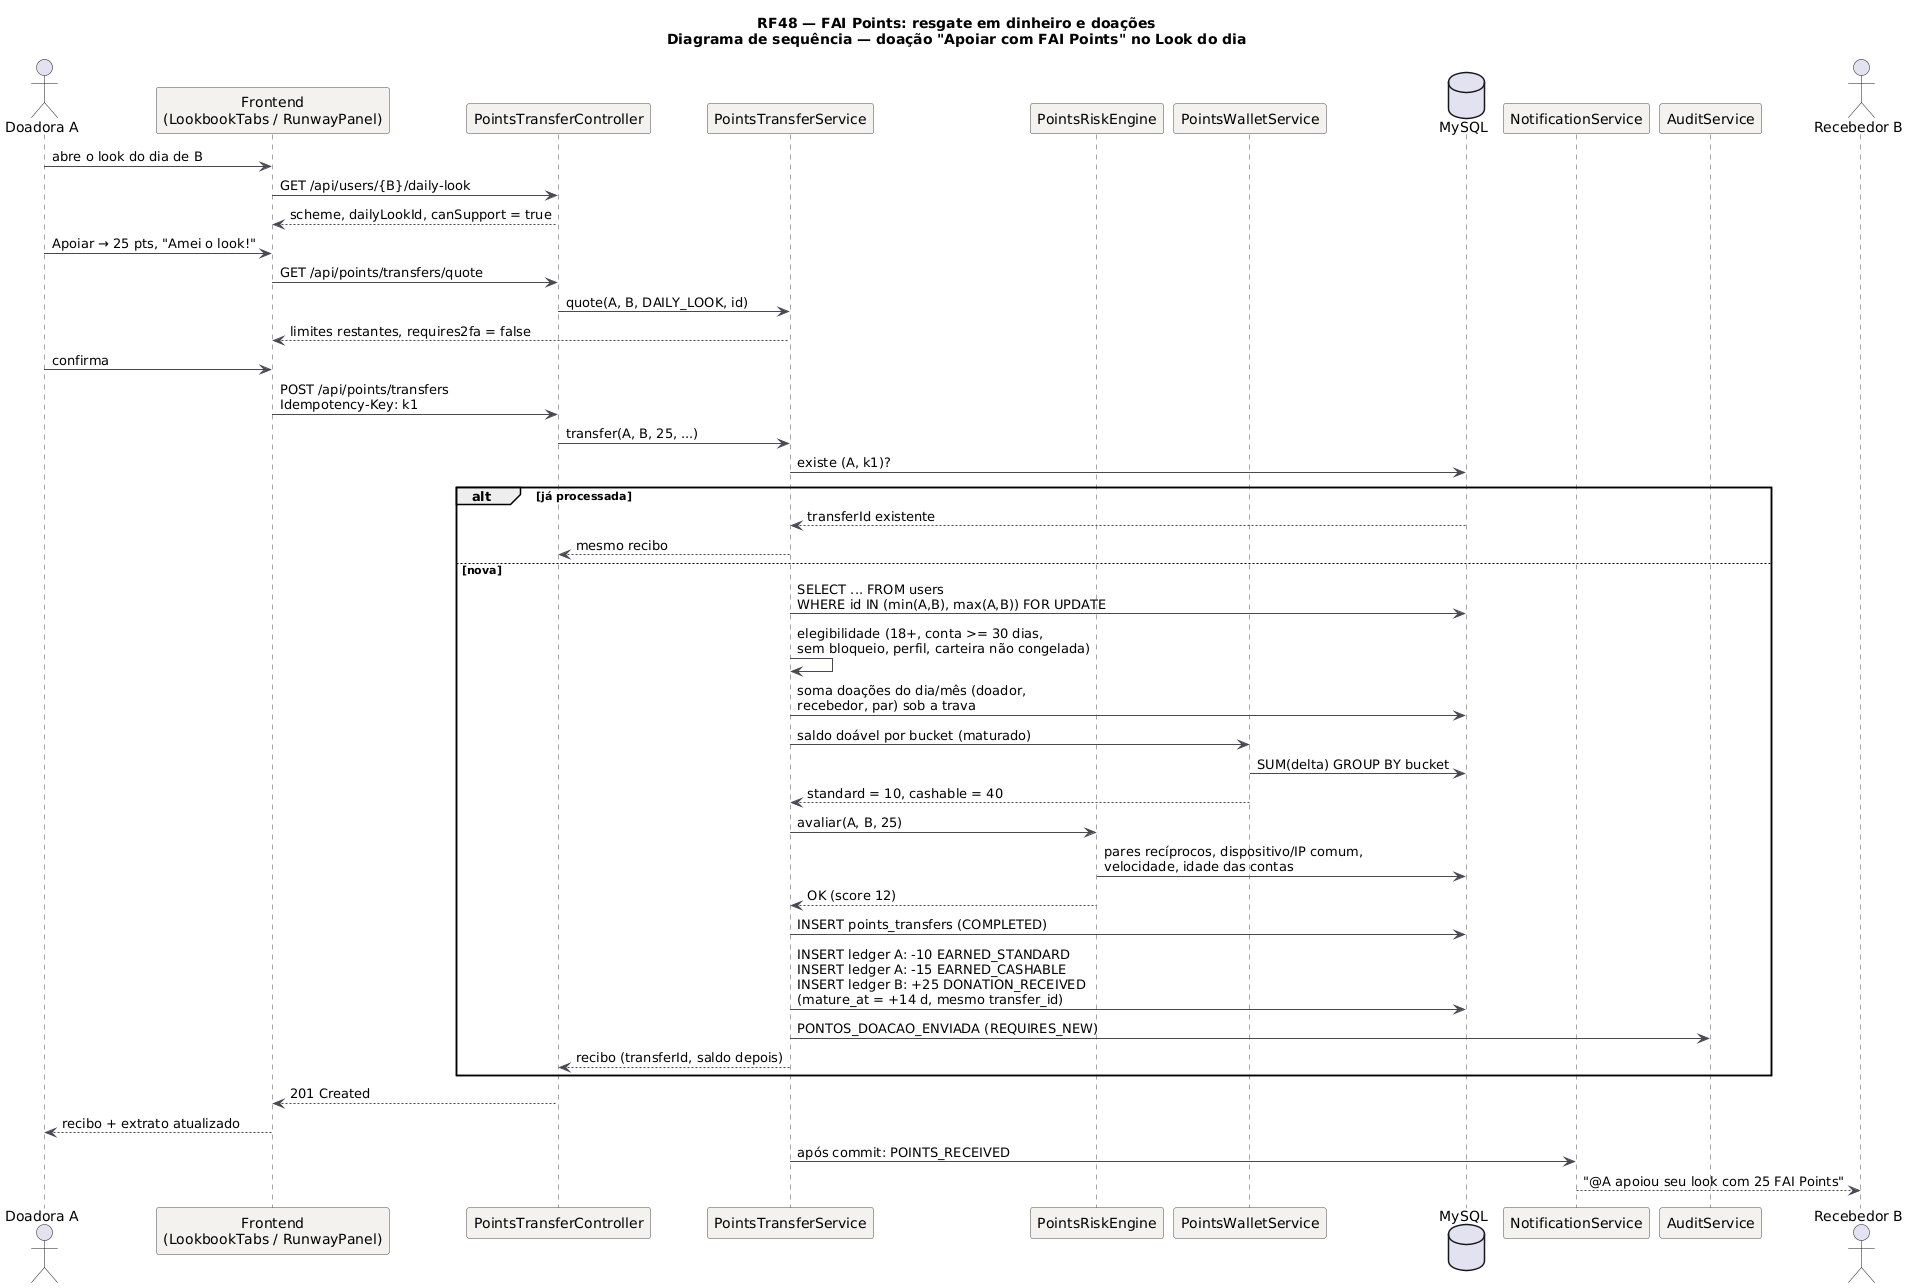

The diagram above was rendered by PlantUML. Its source (embedded in the PNG):
@startuml RF48_Sequencia
!pragma layout smetana
title RF48 — FAI Points: resgate em dinheiro e doações\nDiagrama de sequência — doação "Apoiar com FAI Points" no Look do dia
skinparam backgroundColor #FFFFFF
skinparam sequence {
  ArrowColor #4A4852
  LifeLineBorderColor #4A4852
  ParticipantBackgroundColor #F4F2EF
  ParticipantBorderColor #4A4852
}
actor "Doadora A" as A
participant "Frontend\n(LookbookTabs / RunwayPanel)" as FE
participant "PointsTransferController" as C
participant "PointsTransferService" as S
participant "PointsRiskEngine" as R
participant "PointsWalletService" as W
database "MySQL" as DB
participant "NotificationService" as N
participant "AuditService" as AU
actor "Recebedor B" as B

A -> FE : abre o look do dia de B
FE -> C : GET /api/users/{B}/daily-look
C --> FE : scheme, dailyLookId, canSupport = true
A -> FE : Apoiar → 25 pts, "Amei o look!"
FE -> C : GET /api/points/transfers/quote
C -> S : quote(A, B, DAILY_LOOK, id)
S --> FE : limites restantes, requires2fa = false
A -> FE : confirma
FE -> C : POST /api/points/transfers\nIdempotency-Key: k1
C -> S : transfer(A, B, 25, ...)
S -> DB : existe (A, k1)?
alt já processada
  DB --> S : transferId existente
  S --> C : mesmo recibo
else nova
  S -> DB : SELECT ... FROM users\nWHERE id IN (min(A,B), max(A,B)) FOR UPDATE
  S -> S : elegibilidade (18+, conta >= 30 dias,\nsem bloqueio, perfil, carteira não congelada)
  S -> DB : soma doações do dia/mês (doador,\nrecebedor, par) sob a trava
  S -> W : saldo doável por bucket (maturado)
  W -> DB : SUM(delta) GROUP BY bucket
  W --> S : standard = 10, cashable = 40
  S -> R : avaliar(A, B, 25)
  R -> DB : pares recíprocos, dispositivo/IP comum,\nvelocidade, idade das contas
  R --> S : OK (score 12)
  S -> DB : INSERT points_transfers (COMPLETED)
  S -> DB : INSERT ledger A: -10 EARNED_STANDARD\nINSERT ledger A: -15 EARNED_CASHABLE\nINSERT ledger B: +25 DONATION_RECEIVED\n(mature_at = +14 d, mesmo transfer_id)
  S -> AU : PONTOS_DOACAO_ENVIADA (REQUIRES_NEW)
  S --> C : recibo (transferId, saldo depois)
end
C --> FE : 201 Created
FE --> A : recibo + extrato atualizado
S -> N : após commit: POINTS_RECEIVED
N --> B : "@A apoiou seu look com 25 FAI Points"
@enduml